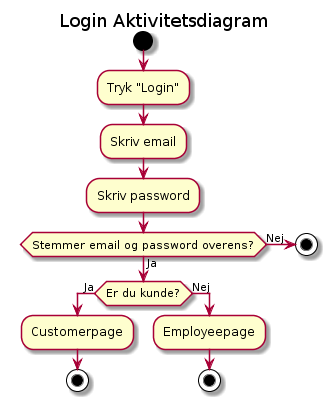

The diagram above was rendered by PlantUML. Its source (embedded in the PNG):
@startuml
title Login Aktivitetsdiagram


start

:Tryk "Login"; 

:Skriv email; 
:Skriv password; 

if (Stemmer email og password overens?) then (Ja)
  if (Er du kunde?) then (Ja)
     :Customerpage;
     stop
  else (Nej)
     :Employeepage;
     stop
  endif     
else (Nej)
  stop
endif
@enduml